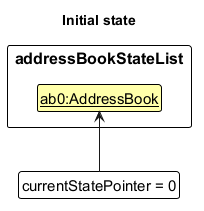

The diagram above was rendered by PlantUML. Its source (embedded in the PNG):
@startuml
!include style.puml
skinparam ClassFontColor #000000
skinparam ClassBorderColor #000000
skinparam ClassBackgroundColor #FFFFAA

title Initial state

package "addressBookStateList" as States {
    class State1 as "<u>ab0:AddressBook</u>"
}

class Pointer as "currentStatePointer = 0" #FFFFFF
Pointer -up-> State1
@enduml